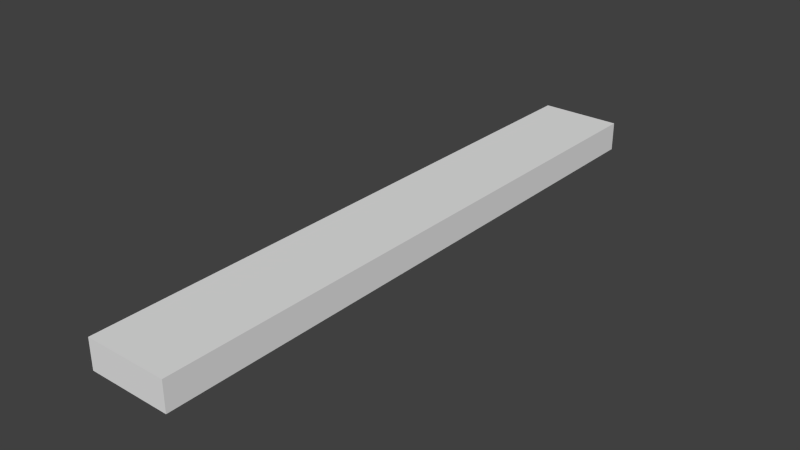 # Source: planke_1_.blend  (saved by Blender 2.76.0; exported with 4.5.12 LTS)
import bpy
from mathutils import Matrix  # noqa: F401  (used for matrix-valued properties, if any)

bpy.ops.wm.read_factory_settings(use_empty=True)
scene = bpy.context.scene
scene.name = 'Scene'

# ---- collections
col_collection_1 = bpy.data.collections.new('Collection 1'); scene.collection.children.link(col_collection_1)

# ---- materials (node trees are filled in below, after node groups)
mat_material_001 = bpy.data.materials.new('Material.001')
mat_material_001.alpha_threshold = 0.0
mat_material_001.use_transparent_shadow = False
mat_material_001.roughness = 0.5

# ---- material node trees

# ---- world
world_world = bpy.data.worlds.new('World'); scene.world = world_world
world_world.color = (0.05088, 0.05088, 0.05088)
world_world.use_sun_shadow = False
world_world.sun_shadow_jitter_overblur = 0.0
world_world.cycles.sampling_method = 'MANUAL'
world_world.cycles.sample_map_resolution = 256

# ---- meshes
me_cube_001 = bpy.data.meshes.new('Cube.001')
me_cube_001.from_pydata([(-1.0, -1.0, -1.0), (-1.0, -1.0, 1.0), (-1.0, 1.0, -1.0), (-1.0, 1.0, 1.0), (1.0, -1.0, -1.0), (1.0, -1.0, 1.0), (1.0, 1.0, -1.0), (1.0, 1.0, 1.0)], [], [(1, 3, 2, 0), (3, 7, 6, 2), (7, 5, 4, 6), (5, 1, 0, 4), (0, 2, 6, 4), (5, 7, 3, 1)])
_uv = me_cube_001.uv_layers.new(name='UVMap')
_uv.uv.foreach_set('vector', [0.7528, 0.9134, 0.3915, 0.9134, 0.3915, -0.5149, 0.7528, -0.5149, 0.09566, 0.2988, 0.5224, 0.2988, 0.5224, 0.7256, 0.09566, 0.7256, 0.5459, 1.333, 0.1431, 1.333, 0.1431, 0.1619, 0.5459, 0.1619, -0.2487, 0.5796, -0.2303, 0.4469, 1.083, 0.4654, 1.065, 0.5981, 0.03392, 0.9248, 0.03392, -0.009867, 0.9686, -0.009867, 0.9686, 0.9248, 0.8622, 0.04255, 0.8622, 0.7931, 0.1116, 0.7931, 0.1116, 0.04255])
me_cube_001.materials.append(mat_material_001)
me_cube_001.use_remesh_preserve_volume = False
me_cube_001.use_remesh_preserve_attributes = False
me_cube_001.use_mirror_vertex_groups = False
me_cube_001.update()

# ---- objects
ob_cube = bpy.data.objects.new('Cube', me_cube_001)

# ---- transforms, parenting, visibility, modifiers, constraints
ob_cube.location = (-0.6279, 0.1057, 0.4917)
ob_cube.scale = (-0.3066, 2.249, -0.109)
ob_cube.lineart.crease_threshold = 0.0

# ---- collection membership
col_collection_1.objects.link(ob_cube)

# ---- scene / render settings (as saved in the file)
scene.frame_start = 1; scene.frame_end = 250; scene.frame_set(1)
scene.render.engine = 'BLENDER_EEVEE_NEXT'
scene.render.resolution_percentage = 50
scene.render.dither_intensity = 0.0
scene.cycles.use_denoising = False
scene.cycles.samples = 10
scene.cycles.sampling_pattern = 'TABULATED_SOBOL'
scene.cycles.light_sampling_threshold = 0.0
scene.cycles.use_adaptive_sampling = False
scene.cycles.use_light_tree = False
scene.cycles.blur_glossy = 0.0
scene.cycles.pixel_filter_type = 'GAUSSIAN'
scene.cycles.sample_clamp_indirect = 0.0
scene.view_settings.view_transform = 'Standard'
bpy.context.view_layer.update()

# ---- added for rendering (the .blend has no active camera and no usable light): camera, sun
cam_auto = bpy.data.cameras.new('AutoCamera')
cam_auto.lens = 50.0
cam_auto.sensor_width = 36.0
cam_auto.clip_end = 1000.0
ob_auto_camera = bpy.data.objects.new('AutoCamera', cam_auto)
scene.collection.objects.link(ob_auto_camera)
ob_auto_camera.location = (3.57801, -4.94138, 3.85639)
ob_auto_camera.rotation_euler = (1.09748, -7.21219e-08, 0.694738)
scene.camera = ob_auto_camera
light_auto_sun = bpy.data.lights.new('AutoSun', 'SUN')
light_auto_sun.energy = 3.0
light_auto_sun.angle = 0.0523599
ob_auto_sun = bpy.data.objects.new('AutoSun', light_auto_sun)
scene.collection.objects.link(ob_auto_sun)
ob_auto_sun.rotation_euler = (0.872665, 0.174533, 0.523599)
bpy.context.view_layer.update()
